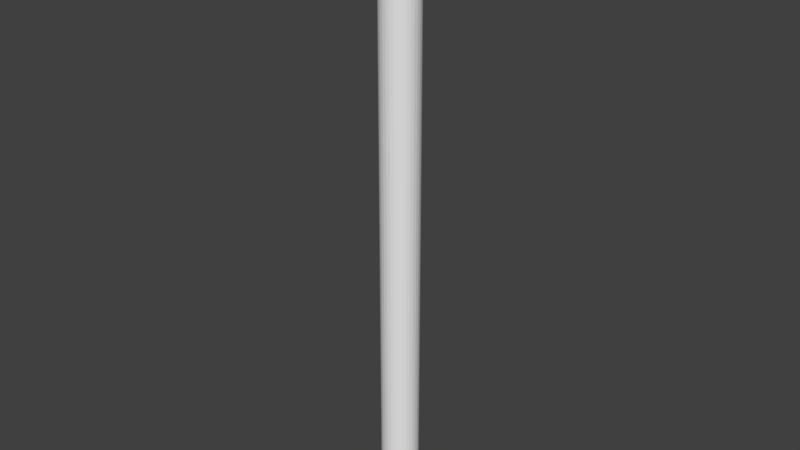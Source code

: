 # Source: bones.blend  (saved by Blender 2.78.0; exported with 4.5.12 LTS)
import bpy
from mathutils import Matrix  # noqa: F401  (used for matrix-valued properties, if any)

bpy.ops.wm.read_factory_settings(use_empty=True)
scene = bpy.context.scene
scene.name = 'Scene'

# ---- collections
col_collection_1 = bpy.data.collections.new('Collection 1'); scene.collection.children.link(col_collection_1)

# ---- world
world_world = bpy.data.worlds.new('World'); scene.world = world_world
world_world.color = (0.05088, 0.05088, 0.05088)
world_world.use_sun_shadow = False
world_world.sun_shadow_jitter_overblur = 0.0
world_world.cycles.sampling_method = 'MANUAL'

# ---- meshes
me_cylinder = bpy.data.meshes.new('Cylinder')
me_cylinder.from_pydata([(3.23e-08, 0.5575, 0.07714), (3.23e-08, 0.5575, 18.35), (0.1088, 0.5468, 0.07714), (0.1088, 0.5468, 18.35), (0.2133, 0.515, 0.07714), (0.2133, 0.515, 18.35), (0.3097, 0.4635, 0.07714), (0.3097, 0.4635, 18.35), (0.3942, 0.3942, 0.07714), (0.3942, 0.3942, 18.35), (0.4635, 0.3097, 0.07714), (0.4635, 0.3097, 18.35), (0.515, 0.2133, 0.07714), (0.515, 0.2133, 18.35), (0.5468, 0.1088, 0.07714), (0.5468, 0.1088, 18.35), (0.5575, 1.797e-07, 0.07714), (0.5575, 1.797e-07, 18.35), (0.5468, -0.1088, 0.07714), (0.5468, -0.1088, 18.35), (0.515, -0.2133, 0.07714), (0.515, -0.2133, 18.35), (0.4635, -0.3097, 0.07714), (0.4635, -0.3097, 18.35), (0.3942, -0.3942, 0.07714), (0.3942, -0.3942, 18.35), (0.3097, -0.4635, 0.07714), (0.3097, -0.4635, 18.35), (0.2133, -0.515, 0.07714), (0.2133, -0.515, 18.35), (0.1088, -0.5468, 0.07714), (0.1088, -0.5468, 18.35), (-1.493e-07, -0.5575, 0.07714), (-1.493e-07, -0.5575, 18.35), (-0.1088, -0.5468, 0.07714), (-0.1088, -0.5468, 18.35), (-0.2133, -0.515, 0.07714), (-0.2133, -0.515, 18.35), (-0.3097, -0.4635, 0.07714), (-0.3097, -0.4635, 18.35), (-0.3942, -0.3942, 0.07714), (-0.3942, -0.3942, 18.35), (-0.4635, -0.3097, 0.07714), (-0.4635, -0.3097, 18.35), (-0.515, -0.2133, 0.07714), (-0.515, -0.2133, 18.35), (-0.5468, -0.1088, 0.07714), (-0.5468, -0.1088, 18.35), (-0.5575, 6.76e-07, 0.07714), (-0.5575, 6.76e-07, 18.35), (-0.5468, 0.1088, 0.07714), (-0.5468, 0.1088, 18.35), (-0.515, 0.2133, 0.07714), (-0.515, 0.2133, 18.35), (-0.4635, 0.3097, 0.07714), (-0.4635, 0.3097, 18.35), (-0.3942, 0.3942, 0.07714), (-0.3942, 0.3942, 18.35), (-0.3097, 0.4635, 0.07714), (-0.3097, 0.4635, 18.35), (-0.2133, 0.515, 0.07714), (-0.2133, 0.515, 18.35), (-0.1088, 0.5468, 0.07714), (-0.1088, 0.5468, 18.35), (3.23e-08, 0.5575, 8.32), (0.1088, 0.5468, 8.32), (0.2133, 0.515, 8.32), (0.3097, 0.4635, 8.32), (0.3942, 0.3942, 8.32), (0.4635, 0.3097, 8.32), (0.515, 0.2133, 8.32), (0.5468, 0.1088, 8.32), (0.5575, 1.797e-07, 8.32), (0.5468, -0.1088, 8.32), (0.515, -0.2133, 8.32), (0.4635, -0.3097, 8.32), (0.3942, -0.3942, 8.32), (0.3097, -0.4635, 8.32), (0.2133, -0.515, 8.32), (0.1088, -0.5468, 8.32), (-1.493e-07, -0.5575, 8.32), (-0.1088, -0.5468, 8.32), (-0.2133, -0.515, 8.32), (-0.3097, -0.4635, 8.32), (-0.3942, -0.3942, 8.32), (-0.4635, -0.3097, 8.32), (-0.515, -0.2133, 8.32), (-0.5468, -0.1088, 8.32), (-0.5575, 6.76e-07, 8.32), (-0.5468, 0.1088, 8.32), (-0.515, 0.2133, 8.32), (-0.4635, 0.3097, 8.32), (-0.3942, 0.3942, 8.32), (-0.3097, 0.4635, 8.32), (-0.2133, 0.515, 8.32), (-0.1088, 0.5468, 8.32), (3.23e-08, 0.5575, 10.27), (0.1088, 0.5468, 10.27), (0.2133, 0.515, 10.27), (0.3097, 0.4635, 10.27), (0.3942, 0.3942, 10.27), (0.4635, 0.3097, 10.27), (0.515, 0.2133, 10.27), (0.5468, 0.1088, 10.27), (0.5575, 1.797e-07, 10.27), (0.5468, -0.1088, 10.27), (0.515, -0.2133, 10.27), (0.4635, -0.3097, 10.27), (0.3942, -0.3942, 10.27), (0.3097, -0.4635, 10.27), (0.2133, -0.515, 10.27), (0.1088, -0.5468, 10.27), (-1.493e-07, -0.5575, 10.27), (-0.1088, -0.5468, 10.27), (-0.2133, -0.515, 10.27), (-0.3097, -0.4635, 10.27), (-0.3942, -0.3942, 10.27), (-0.4635, -0.3097, 10.27), (-0.515, -0.2133, 10.27), (-0.5468, -0.1088, 10.27), (-0.5575, 6.76e-07, 10.27), (-0.5468, 0.1088, 10.27), (-0.515, 0.2133, 10.27), (-0.4635, 0.3097, 10.27), (-0.3942, 0.3942, 10.27), (-0.3097, 0.4635, 10.27), (-0.2133, 0.515, 10.27), (-0.1088, 0.5468, 10.27), (0.1088, 0.5468, 9.617), (0.1088, 0.5468, 8.968), (0.2133, 0.515, 9.617), (0.2133, 0.515, 8.968), (0.3097, 0.4635, 9.617), (0.3097, 0.4635, 8.968), (0.3942, 0.3942, 9.617), (0.3942, 0.3942, 8.968), (0.4635, 0.3097, 9.617), (0.4635, 0.3097, 8.968), (0.515, 0.2133, 9.617), (0.515, 0.2133, 8.968), (0.5468, 0.1088, 9.617), (0.5468, 0.1088, 8.968), (0.5575, 1.797e-07, 9.617), (0.5575, 1.797e-07, 8.968), (0.5468, -0.1088, 9.617), (0.5468, -0.1088, 8.968), (0.515, -0.2133, 9.617), (0.515, -0.2133, 8.968), (0.4635, -0.3097, 9.617), (0.4635, -0.3097, 8.968), (0.3942, -0.3942, 9.617), (0.3942, -0.3942, 8.968), (0.3097, -0.4635, 9.617), (0.3097, -0.4635, 8.968), (0.2133, -0.515, 9.617), (0.2133, -0.515, 8.968), (0.1088, -0.5468, 9.617), (0.1088, -0.5468, 8.968), (-1.493e-07, -0.5575, 9.617), (-1.493e-07, -0.5575, 8.968), (-0.1088, -0.5468, 9.617), (-0.1088, -0.5468, 8.968), (-0.2133, -0.515, 9.617), (-0.2133, -0.515, 8.968), (-0.3097, -0.4635, 9.617), (-0.3097, -0.4635, 8.968), (-0.3942, -0.3942, 9.617), (-0.3942, -0.3942, 8.968), (-0.4635, -0.3097, 9.617), (-0.4635, -0.3097, 8.968), (-0.515, -0.2133, 9.617), (-0.515, -0.2133, 8.968), (-0.5468, -0.1088, 9.617), (-0.5468, -0.1088, 8.968), (-0.5575, 6.76e-07, 9.617), (-0.5575, 6.76e-07, 8.968), (-0.5468, 0.1088, 9.617), (-0.5468, 0.1088, 8.968), (-0.515, 0.2133, 9.617), (-0.515, 0.2133, 8.968), (-0.4635, 0.3097, 9.617), (-0.4635, 0.3097, 8.968), (-0.3942, 0.3942, 9.617), (-0.3942, 0.3942, 8.968), (-0.3097, 0.4635, 9.617), (-0.3097, 0.4635, 8.968), (-0.2133, 0.515, 9.617), (-0.2133, 0.515, 8.968), (-0.1088, 0.5468, 9.617), (-0.1088, 0.5468, 8.968), (3.23e-08, 0.5575, 8.968), (3.23e-08, 0.5575, 9.617), (0.1088, 0.5468, 7.25), (0.1088, 0.5468, 6.099), (0.2133, 0.515, 7.25), (0.2133, 0.515, 6.099), (0.3097, 0.4635, 7.25), (0.3097, 0.4635, 6.099), (0.3942, 0.3942, 7.25), (0.3942, 0.3942, 6.099), (0.4635, 0.3097, 7.25), (0.4635, 0.3097, 6.099), (0.515, 0.2133, 7.25), (0.515, 0.2133, 6.099), (0.5468, 0.1088, 7.25), (0.5468, 0.1088, 6.099), (0.5575, 1.797e-07, 7.25), (0.5575, 1.797e-07, 6.099), (0.5468, -0.1088, 7.25), (0.5468, -0.1088, 6.099), (0.515, -0.2133, 7.25), (0.515, -0.2133, 6.099), (0.4635, -0.3097, 7.25), (0.4635, -0.3097, 6.099), (0.3942, -0.3942, 7.25), (0.3942, -0.3942, 6.099), (0.3097, -0.4635, 7.25), (0.3097, -0.4635, 6.099), (0.2133, -0.515, 7.25), (0.2133, -0.515, 6.099), (0.1088, -0.5468, 7.25), (0.1088, -0.5468, 6.099), (-1.493e-07, -0.5575, 7.25), (-1.493e-07, -0.5575, 6.099), (-0.1088, -0.5468, 7.25), (-0.1088, -0.5468, 6.099), (-0.2133, -0.515, 7.25), (-0.2133, -0.515, 6.099), (-0.3097, -0.4635, 7.25), (-0.3097, -0.4635, 6.099), (-0.3942, -0.3942, 7.25), (-0.3942, -0.3942, 6.099), (-0.4635, -0.3097, 7.25), (-0.4635, -0.3097, 6.099), (-0.515, -0.2133, 7.25), (-0.515, -0.2133, 6.099), (-0.5468, -0.1088, 7.25), (-0.5468, -0.1088, 6.099), (-0.5575, 6.76e-07, 7.25), (-0.5575, 6.76e-07, 6.099), (-0.5468, 0.1088, 7.25), (-0.5468, 0.1088, 6.099), (-0.515, 0.2133, 7.25), (-0.515, 0.2133, 6.099), (-0.4635, 0.3097, 7.25), (-0.4635, 0.3097, 6.099), (-0.3942, 0.3942, 7.25), (-0.3942, 0.3942, 6.099), (-0.3097, 0.4635, 7.25), (-0.3097, 0.4635, 6.099), (-0.2133, 0.515, 7.25), (-0.2133, 0.515, 6.099), (-0.1088, 0.5468, 7.25), (-0.1088, 0.5468, 6.099), (3.23e-08, 0.5575, 6.099), (3.23e-08, 0.5575, 7.25)], [], [(96, 1, 3, 97), (97, 3, 5, 98), (98, 5, 7, 99), (99, 7, 9, 100), (100, 9, 11, 101), (101, 11, 13, 102), (102, 13, 15, 103), (103, 15, 17, 104), (104, 17, 19, 105), (105, 19, 21, 106), (106, 21, 23, 107), (107, 23, 25, 108), (108, 25, 27, 109), (109, 27, 29, 110), (110, 29, 31, 111), (111, 31, 33, 112), (112, 33, 35, 113), (113, 35, 37, 114), (114, 37, 39, 115), (115, 39, 41, 116), (116, 41, 43, 117), (117, 43, 45, 118), (118, 45, 47, 119), (119, 47, 49, 120), (120, 49, 51, 121), (121, 51, 53, 122), (122, 53, 55, 123), (123, 55, 57, 124), (124, 57, 59, 125), (125, 59, 61, 126), (126, 61, 63, 127), (127, 63, 1, 96), (0, 2, 4, 6, 8, 10, 12, 14, 16, 18, 20, 22, 24, 26, 28, 30, 32, 34, 36, 38, 40, 42, 44, 46, 48, 50, 52, 54, 56, 58, 60, 62), (252, 95, 64, 255), (250, 94, 95, 252), (248, 93, 94, 250), (246, 92, 93, 248), (244, 91, 92, 246), (242, 90, 91, 244), (240, 89, 90, 242), (238, 88, 89, 240), (236, 87, 88, 238), (234, 86, 87, 236), (232, 85, 86, 234), (230, 84, 85, 232), (228, 83, 84, 230), (226, 82, 83, 228), (224, 81, 82, 226), (222, 80, 81, 224), (220, 79, 80, 222), (218, 78, 79, 220), (216, 77, 78, 218), (214, 76, 77, 216), (212, 75, 76, 214), (210, 74, 75, 212), (208, 73, 74, 210), (206, 72, 73, 208), (204, 71, 72, 206), (202, 70, 71, 204), (200, 69, 70, 202), (198, 68, 69, 200), (196, 67, 68, 198), (194, 66, 67, 196), (192, 65, 66, 194), (255, 64, 65, 192), (188, 127, 96, 191), (186, 126, 127, 188), (184, 125, 126, 186), (182, 124, 125, 184), (180, 123, 124, 182), (178, 122, 123, 180), (176, 121, 122, 178), (174, 120, 121, 176), (172, 119, 120, 174), (170, 118, 119, 172), (168, 117, 118, 170), (166, 116, 117, 168), (164, 115, 116, 166), (162, 114, 115, 164), (160, 113, 114, 162), (158, 112, 113, 160), (156, 111, 112, 158), (154, 110, 111, 156), (152, 109, 110, 154), (150, 108, 109, 152), (148, 107, 108, 150), (146, 106, 107, 148), (144, 105, 106, 146), (142, 104, 105, 144), (140, 103, 104, 142), (138, 102, 103, 140), (136, 101, 102, 138), (134, 100, 101, 136), (132, 99, 100, 134), (130, 98, 99, 132), (128, 97, 98, 130), (191, 96, 97, 128), (64, 190, 129, 65), (190, 191, 128, 129), (65, 129, 131, 66), (129, 128, 130, 131), (66, 131, 133, 67), (131, 130, 132, 133), (67, 133, 135, 68), (133, 132, 134, 135), (68, 135, 137, 69), (135, 134, 136, 137), (69, 137, 139, 70), (137, 136, 138, 139), (70, 139, 141, 71), (139, 138, 140, 141), (71, 141, 143, 72), (141, 140, 142, 143), (72, 143, 145, 73), (143, 142, 144, 145), (73, 145, 147, 74), (145, 144, 146, 147), (74, 147, 149, 75), (147, 146, 148, 149), (75, 149, 151, 76), (149, 148, 150, 151), (76, 151, 153, 77), (151, 150, 152, 153), (77, 153, 155, 78), (153, 152, 154, 155), (78, 155, 157, 79), (155, 154, 156, 157), (79, 157, 159, 80), (157, 156, 158, 159), (80, 159, 161, 81), (159, 158, 160, 161), (81, 161, 163, 82), (161, 160, 162, 163), (82, 163, 165, 83), (163, 162, 164, 165), (83, 165, 167, 84), (165, 164, 166, 167), (84, 167, 169, 85), (167, 166, 168, 169), (85, 169, 171, 86), (169, 168, 170, 171), (86, 171, 173, 87), (171, 170, 172, 173), (87, 173, 175, 88), (173, 172, 174, 175), (88, 175, 177, 89), (175, 174, 176, 177), (89, 177, 179, 90), (177, 176, 178, 179), (90, 179, 181, 91), (179, 178, 180, 181), (91, 181, 183, 92), (181, 180, 182, 183), (92, 183, 185, 93), (183, 182, 184, 185), (93, 185, 187, 94), (185, 184, 186, 187), (94, 187, 189, 95), (187, 186, 188, 189), (95, 189, 190, 64), (189, 188, 191, 190), (0, 254, 193, 2), (254, 255, 192, 193), (2, 193, 195, 4), (193, 192, 194, 195), (4, 195, 197, 6), (195, 194, 196, 197), (6, 197, 199, 8), (197, 196, 198, 199), (8, 199, 201, 10), (199, 198, 200, 201), (10, 201, 203, 12), (201, 200, 202, 203), (12, 203, 205, 14), (203, 202, 204, 205), (14, 205, 207, 16), (205, 204, 206, 207), (16, 207, 209, 18), (207, 206, 208, 209), (18, 209, 211, 20), (209, 208, 210, 211), (20, 211, 213, 22), (211, 210, 212, 213), (22, 213, 215, 24), (213, 212, 214, 215), (24, 215, 217, 26), (215, 214, 216, 217), (26, 217, 219, 28), (217, 216, 218, 219), (28, 219, 221, 30), (219, 218, 220, 221), (30, 221, 223, 32), (221, 220, 222, 223), (32, 223, 225, 34), (223, 222, 224, 225), (34, 225, 227, 36), (225, 224, 226, 227), (36, 227, 229, 38), (227, 226, 228, 229), (38, 229, 231, 40), (229, 228, 230, 231), (40, 231, 233, 42), (231, 230, 232, 233), (42, 233, 235, 44), (233, 232, 234, 235), (44, 235, 237, 46), (235, 234, 236, 237), (46, 237, 239, 48), (237, 236, 238, 239), (48, 239, 241, 50), (239, 238, 240, 241), (50, 241, 243, 52), (241, 240, 242, 243), (52, 243, 245, 54), (243, 242, 244, 245), (54, 245, 247, 56), (245, 244, 246, 247), (56, 247, 249, 58), (247, 246, 248, 249), (58, 249, 251, 60), (249, 248, 250, 251), (60, 251, 253, 62), (251, 250, 252, 253), (62, 253, 254, 0), (253, 252, 255, 254)])
me_cylinder.use_remesh_preserve_volume = False
me_cylinder.use_remesh_preserve_attributes = False
me_cylinder.use_mirror_vertex_groups = False
me_cylinder.update()
arm_armature_001 = bpy.data.armatures.new('Armature.001')  # bones are not reproduced

# ---- objects
ob_armature = bpy.data.objects.new('Armature', arm_armature_001)
ob_cylinder = bpy.data.objects.new('Cylinder', me_cylinder)

# ---- transforms, parenting, visibility, modifiers, constraints
ob_armature.location = (0.0, 0.0, 0.09127)
ob_armature.show_in_front = True
ob_armature.lineart.crease_threshold = 0.0
ob_cylinder.parent = ob_armature
ob_cylinder.matrix_parent_inverse = Matrix(((1.0, 0.0, 0.0, 0.0), (0.0, 1.0, 0.0, 0.0), (0.0, 0.0, 1.0, -0.09127), (0.0, 0.0, 0.0, 1.0)))
ob_cylinder.location = (0.0, 0.0, -0.0972)
ob_cylinder.lineart.crease_threshold = 0.0
_vg = ob_cylinder.vertex_groups.new(name='Bone')
for _i, _w in zip([0, 2, 4, 6, 8, 10, 12, 14, 16, 18, 20, 22, 24, 26, 28, 30, 32, 34, 36, 38, 40, 42, 44, 46, 48, 50, 52, 54, 56, 58, 60, 62, 64, 65, 66, 67, 68, 69, 70, 71, 72, 73, 74, 75, 76, 77, 78, 79, 80, 81, 82, 83, 84, 85, 86, 87, 88, 89, 90, 91, 92, 93, 94, 95, 192, 193, 194, 195, 196, 197, 198, 199, 200, 201, 202, 203, 204, 205, 206, 207, 208, 209, 210, 211, 212, 213, 214, 215, 216, 217, 218, 219, 220, 221, 222, 223, 224, 225, 226, 227, 228, 229, 230, 231, 232, 233, 234, 235, 236, 237, 238, 239, 240, 241, 242, 243, 244, 245, 246, 247, 248, 249, 250, 251, 252, 253, 254, 255], [1.0, 1.0, 1.0, 1.0, 1.0, 1.0, 1.0, 1.0, 1.0, 1.0, 1.0, 1.0, 1.0, 1.0, 1.0, 1.0, 1.0, 1.0, 1.0, 1.0, 1.0, 1.0, 1.0, 1.0, 1.0, 1.0, 1.0, 1.0, 1.0, 1.0, 1.0, 1.0, 0.06627, 0.06627, 0.06627, 0.06627, 0.06627, 0.06627, 0.06627, 0.06627, 0.06627, 0.06627, 0.06627, 0.06627, 0.06627, 0.06627, 0.06627, 0.06627, 0.06627, 0.06627, 0.06627, 0.06627, 0.06627, 0.06627, 0.06627, 0.06627, 0.06627, 0.06627, 0.06627, 0.06627, 0.06627, 0.06627, 0.06627, 0.06627, 0.9458, 0.999, 0.9458, 0.999, 0.9458, 0.999, 0.9458, 0.999, 0.9458, 0.999, 0.9458, 0.999, 0.9458, 0.999, 0.9458, 0.999, 0.9458, 0.999, 0.9458, 0.999, 0.9458, 0.999, 0.9458, 0.999, 0.9458, 0.999, 0.9458, 0.999, 0.9458, 0.999, 0.9458, 0.999, 0.9458, 0.999, 0.9458, 0.999, 0.9458, 0.999, 0.9458, 0.999, 0.9458, 0.999, 0.9458, 0.999, 0.9458, 0.999, 0.9458, 0.999, 0.9458, 0.999, 0.9458, 0.999, 0.9458, 0.999, 0.9458, 0.999, 0.9458, 0.999, 0.9458, 0.999, 0.9458, 0.999, 0.999, 0.9458]): _vg.add([_i], _w, 'REPLACE')
_vg = ob_cylinder.vertex_groups.new(name='Bone.001')
for _i, _w in zip([1, 3, 5, 7, 9, 11, 13, 15, 17, 19, 21, 23, 25, 27, 29, 31, 33, 35, 37, 39, 41, 43, 45, 47, 49, 51, 53, 55, 57, 59, 61, 63, 64, 65, 66, 67, 68, 69, 70, 71, 72, 73, 74, 75, 76, 77, 78, 79, 80, 81, 82, 83, 84, 85, 86, 87, 88, 89, 90, 91, 92, 93, 94, 95, 96, 97, 98, 99, 100, 101, 102, 103, 104, 105, 106, 107, 108, 109, 110, 111, 112, 113, 114, 115, 116, 117, 118, 119, 120, 121, 122, 123, 124, 125, 126, 127, 128, 129, 130, 131, 132, 133, 134, 135, 136, 137, 138, 139, 140, 141, 142, 143, 144, 145, 146, 147, 148, 149, 150, 151, 152, 153, 154, 155, 156, 157, 158, 159, 160, 161, 162, 163, 164, 165, 166, 167, 168, 169, 170, 171, 172, 173, 174, 175, 176, 177, 178, 179, 180, 181, 182, 183, 184, 185, 186, 187, 188, 189, 190, 191, 192, 194, 196, 198, 200, 202, 204, 206, 208, 210, 212, 214, 216, 218, 220, 222, 224, 226, 228, 230, 232, 234, 236, 238, 240, 242, 244, 246, 248, 250, 252, 255], [1.0, 1.0, 1.0, 1.0, 1.0, 1.0, 1.0, 1.0, 1.0, 1.0, 1.0, 1.0, 1.0, 1.0, 1.0, 1.0, 1.0, 1.0, 1.0, 1.0, 1.0, 1.0, 1.0, 1.0, 1.0, 1.0, 1.0, 1.0, 1.0, 1.0, 1.0, 1.0, 0.9337, 0.9337, 0.9337, 0.9337, 0.9337, 0.9337, 0.9337, 0.9337, 0.9337, 0.9337, 0.9337, 0.9337, 0.9337, 0.9337, 0.9337, 0.9337, 0.9337, 0.9337, 0.9337, 0.9337, 0.9337, 0.9337, 0.9337, 0.9337, 0.9337, 0.9337, 0.9337, 0.9337, 0.9337, 0.9337, 0.9337, 0.9337, 1.0, 1.0, 1.0, 1.0, 1.0, 1.0, 1.0, 1.0, 1.0, 1.0, 1.0, 1.0, 1.0, 1.0, 1.0, 1.0, 1.0, 1.0, 1.0, 1.0, 1.0, 1.0, 1.0, 1.0, 1.0, 1.0, 1.0, 1.0, 1.0, 1.0, 1.0, 1.0, 0.9988, 0.9909, 0.9988, 0.9909, 0.9988, 0.9909, 0.9988, 0.9909, 0.9988, 0.9909, 0.9988, 0.9909, 0.9988, 0.9909, 0.9988, 0.9909, 0.9988, 0.9909, 0.9988, 0.9909, 0.9988, 0.9909, 0.9988, 0.9909, 0.9988, 0.9909, 0.9988, 0.9909, 0.9988, 0.9909, 0.9988, 0.9909, 0.9988, 0.9909, 0.9988, 0.9909, 0.9988, 0.9909, 0.9988, 0.9909, 0.9988, 0.9909, 0.9988, 0.9909, 0.9988, 0.9909, 0.9988, 0.9909, 0.9988, 0.9909, 0.9988, 0.9909, 0.9988, 0.9909, 0.9988, 0.9909, 0.9988, 0.9909, 0.9988, 0.9909, 0.9988, 0.9909, 0.9909, 0.9988, 0.05422, 0.05422, 0.05422, 0.05422, 0.05422, 0.05422, 0.05422, 0.05422, 0.05422, 0.05422, 0.05422, 0.05422, 0.05422, 0.05422, 0.05422, 0.05422, 0.05422, 0.05422, 0.05422, 0.05422, 0.05422, 0.05422, 0.05422, 0.05422, 0.05422, 0.05422, 0.05422, 0.05422, 0.05422, 0.05422, 0.05422, 0.05422]): _vg.add([_i], _w, 'REPLACE')
_vg = ob_cylinder.vertex_groups.new(name='Bone.002')
for _i, _w in zip([1, 3, 5, 7, 9, 11, 13, 15, 17, 19, 21, 23, 25, 27, 29, 31, 33, 35, 37, 39, 41, 43, 45, 47, 49, 51, 53, 55, 57, 59, 61, 63], [0.9968, 0.9968, 0.9968, 0.9968, 0.9968, 0.9968, 0.9968, 0.9968, 0.9968, 0.9968, 0.9968, 0.9968, 0.9968, 0.9968, 0.9968, 0.9968, 0.9968, 0.9968, 0.9968, 0.9968, 0.9968, 0.9968, 0.9968, 0.9968, 0.9968, 0.9968, 0.9968, 0.9968, 0.9968, 0.9968, 0.9968, 0.9968]): _vg.add([_i], _w, 'REPLACE')
_m = ob_cylinder.modifiers.new('Armature', 'ARMATURE')
_m.object = ob_armature

# ---- collection membership
col_collection_1.objects.link(ob_armature)
col_collection_1.objects.link(ob_cylinder)

# ---- scene / render settings (as saved in the file)
scene.frame_start = 1; scene.frame_end = 250; scene.frame_set(1)
scene.render.engine = 'BLENDER_EEVEE_NEXT'
scene.render.resolution_percentage = 50
scene.render.dither_intensity = 0.0
scene.cycles.use_denoising = False
scene.cycles.samples = 128
scene.cycles.sampling_pattern = 'TABULATED_SOBOL'
scene.cycles.light_sampling_threshold = 0.0
scene.cycles.use_adaptive_sampling = False
scene.cycles.use_light_tree = False
scene.cycles.blur_glossy = 0.0
scene.cycles.sample_clamp_indirect = 0.0
scene.view_settings.view_transform = 'Standard'
bpy.context.view_layer.update()

# ---- added for rendering (the .blend has no active camera and no usable light): camera, sun
cam_auto = bpy.data.cameras.new('AutoCamera')
cam_auto.lens = 50.0
cam_auto.sensor_width = 36.0
cam_auto.clip_end = 1000.0
ob_auto_camera = bpy.data.objects.new('AutoCamera', cam_auto)
scene.collection.objects.link(ob_auto_camera)
ob_auto_camera.location = (16.9703, -20.3698, 22.699)
ob_auto_camera.rotation_euler = (1.09748, -7.21219e-08, 0.694738)
scene.camera = ob_auto_camera
light_auto_sun = bpy.data.lights.new('AutoSun', 'SUN')
light_auto_sun.energy = 3.0
light_auto_sun.angle = 0.0523599
ob_auto_sun = bpy.data.objects.new('AutoSun', light_auto_sun)
scene.collection.objects.link(ob_auto_sun)
ob_auto_sun.rotation_euler = (0.872665, 0.174533, 0.523599)
bpy.context.view_layer.update()
